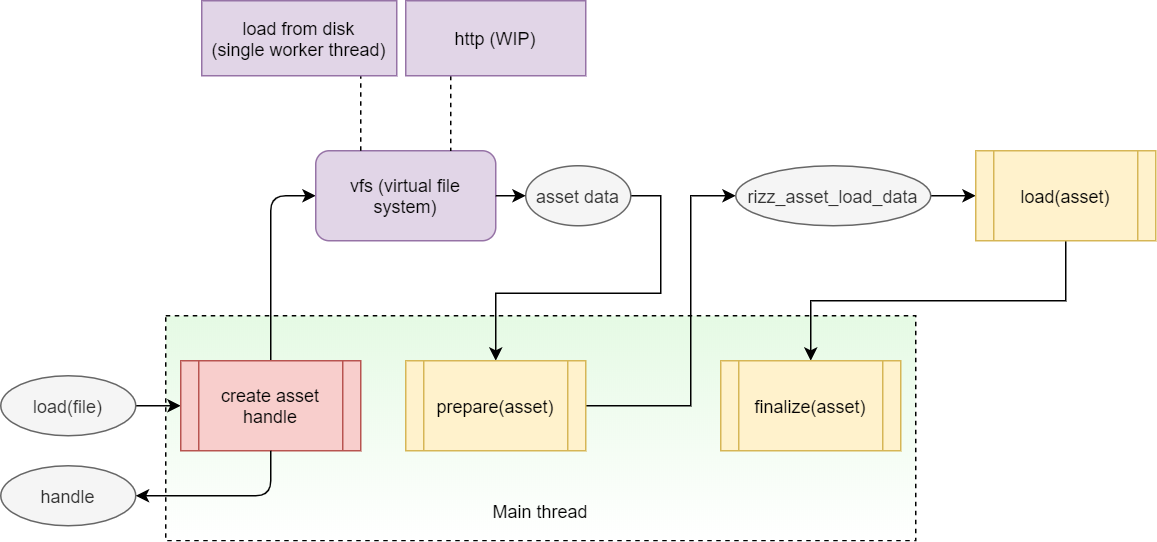

The diagram above was exported from draw.io. Its source (the exported page's mxGraphModel, read from the mxfile embedded in the PNG):
<mxGraphModel dx="1086" dy="636" grid="1" gridSize="10" guides="1" tooltips="1" connect="1" arrows="1" fold="1" page="1" pageScale="1" pageWidth="850" pageHeight="1100" math="0" shadow="0">
  <root>
    <mxCell id="0" />
    <mxCell id="1" parent="0" />
    <mxCell id="n7lnuDHeBxNcWToXjrmw-44" value="" style="rounded=0;whiteSpace=wrap;html=1;dashed=1;fillColor=#E5FAE4;gradientColor=#ffffff;" parent="1" vertex="1">
      <mxGeometry x="170" y="360" width="500" height="150" as="geometry" />
    </mxCell>
    <mxCell id="n7lnuDHeBxNcWToXjrmw-2" value="" style="endArrow=classic;html=1;entryX=0;entryY=0.5;entryDx=0;entryDy=0;" parent="1" source="n7lnuDHeBxNcWToXjrmw-3" target="n7lnuDHeBxNcWToXjrmw-24" edge="1">
      <mxGeometry width="50" height="50" relative="1" as="geometry">
        <mxPoint x="300" y="490" as="sourcePoint" />
        <mxPoint x="240" y="420" as="targetPoint" />
      </mxGeometry>
    </mxCell>
    <mxCell id="n7lnuDHeBxNcWToXjrmw-3" value="load(file)" style="ellipse;whiteSpace=wrap;html=1;fillColor=#f5f5f5;strokeColor=#666666;fontColor=#333333;" parent="1" vertex="1">
      <mxGeometry x="60" y="400" width="90" height="40" as="geometry" />
    </mxCell>
    <mxCell id="n7lnuDHeBxNcWToXjrmw-5" value="" style="endArrow=classic;html=1;exitX=0.5;exitY=0;exitDx=0;exitDy=0;entryX=0;entryY=0.5;entryDx=0;entryDy=0;" parent="1" source="n7lnuDHeBxNcWToXjrmw-24" target="n7lnuDHeBxNcWToXjrmw-6" edge="1">
      <mxGeometry width="50" height="50" relative="1" as="geometry">
        <mxPoint x="240.00000000000023" y="390" as="sourcePoint" />
        <mxPoint x="240" y="280" as="targetPoint" />
        <Array as="points">
          <mxPoint x="240" y="280" />
        </Array>
      </mxGeometry>
    </mxCell>
    <mxCell id="n7lnuDHeBxNcWToXjrmw-6" value="vfs (virtual file system)" style="rounded=1;whiteSpace=wrap;html=1;fillColor=#e1d5e7;strokeColor=#9673a6;" parent="1" vertex="1">
      <mxGeometry x="270" y="250" width="120" height="60" as="geometry" />
    </mxCell>
    <mxCell id="n7lnuDHeBxNcWToXjrmw-7" value="" style="endArrow=none;dashed=1;html=1;entryX=0.75;entryY=0;entryDx=0;entryDy=0;exitX=0.25;exitY=1;exitDx=0;exitDy=0;" parent="1" source="n7lnuDHeBxNcWToXjrmw-10" target="n7lnuDHeBxNcWToXjrmw-6" edge="1">
      <mxGeometry width="50" height="50" relative="1" as="geometry">
        <mxPoint x="400" y="190" as="sourcePoint" />
        <mxPoint x="540" y="330" as="targetPoint" />
      </mxGeometry>
    </mxCell>
    <mxCell id="n7lnuDHeBxNcWToXjrmw-8" value="" style="endArrow=none;dashed=1;html=1;entryX=0.25;entryY=0;entryDx=0;entryDy=0;exitX=0.815;exitY=0.98;exitDx=0;exitDy=0;exitPerimeter=0;" parent="1" source="n7lnuDHeBxNcWToXjrmw-9" target="n7lnuDHeBxNcWToXjrmw-6" edge="1">
      <mxGeometry width="50" height="50" relative="1" as="geometry">
        <mxPoint x="345" y="190" as="sourcePoint" />
        <mxPoint x="345" y="250" as="targetPoint" />
      </mxGeometry>
    </mxCell>
    <mxCell id="n7lnuDHeBxNcWToXjrmw-9" value="load from disk&lt;br&gt;(single worker thread)" style="rounded=0;whiteSpace=wrap;html=1;fillColor=#e1d5e7;strokeColor=#9673a6;" parent="1" vertex="1">
      <mxGeometry x="194" y="150" width="130" height="50" as="geometry" />
    </mxCell>
    <mxCell id="n7lnuDHeBxNcWToXjrmw-10" value="http (WIP)" style="rounded=0;whiteSpace=wrap;html=1;fillColor=#e1d5e7;strokeColor=#9673a6;" parent="1" vertex="1">
      <mxGeometry x="330" y="150" width="120" height="50" as="geometry" />
    </mxCell>
    <mxCell id="n7lnuDHeBxNcWToXjrmw-20" style="edgeStyle=orthogonalEdgeStyle;rounded=0;comic=0;orthogonalLoop=1;jettySize=auto;html=1;exitX=1;exitY=0.5;exitDx=0;exitDy=0;entryX=0.5;entryY=0;entryDx=0;entryDy=0;shadow=0;" parent="1" source="n7lnuDHeBxNcWToXjrmw-14" target="n7lnuDHeBxNcWToXjrmw-25" edge="1">
      <mxGeometry relative="1" as="geometry">
        <mxPoint x="500.19000000000005" y="388.02" as="targetPoint" />
      </mxGeometry>
    </mxCell>
    <mxCell id="n7lnuDHeBxNcWToXjrmw-14" value="asset data" style="ellipse;whiteSpace=wrap;html=1;fillColor=#f5f5f5;strokeColor=#666666;fontColor=#333333;" parent="1" vertex="1">
      <mxGeometry x="410" y="260" width="70" height="40" as="geometry" />
    </mxCell>
    <mxCell id="n7lnuDHeBxNcWToXjrmw-15" style="edgeStyle=orthogonalEdgeStyle;rounded=0;orthogonalLoop=1;jettySize=auto;html=1;exitX=1;exitY=0.5;exitDx=0;exitDy=0;entryX=0;entryY=0.5;entryDx=0;entryDy=0;shadow=0;" parent="1" source="n7lnuDHeBxNcWToXjrmw-6" target="n7lnuDHeBxNcWToXjrmw-14" edge="1">
      <mxGeometry relative="1" as="geometry">
        <mxPoint x="479.9100000000001" y="385.02" as="targetPoint" />
        <mxPoint x="430" y="280" as="sourcePoint" />
      </mxGeometry>
    </mxCell>
    <mxCell id="n7lnuDHeBxNcWToXjrmw-24" value="create asset handle" style="shape=process;whiteSpace=wrap;html=1;backgroundOutline=1;rounded=0;fillColor=#f8cecc;strokeColor=#b85450;" parent="1" vertex="1">
      <mxGeometry x="180" y="390" width="120" height="60" as="geometry" />
    </mxCell>
    <mxCell id="n7lnuDHeBxNcWToXjrmw-31" style="edgeStyle=orthogonalEdgeStyle;rounded=0;comic=0;orthogonalLoop=1;jettySize=auto;html=1;exitX=1;exitY=0.5;exitDx=0;exitDy=0;shadow=0;entryX=0;entryY=0.5;entryDx=0;entryDy=0;" parent="1" source="n7lnuDHeBxNcWToXjrmw-25" target="n7lnuDHeBxNcWToXjrmw-32" edge="1">
      <mxGeometry relative="1" as="geometry">
        <mxPoint x="610" y="280" as="targetPoint" />
        <Array as="points">
          <mxPoint x="520" y="420" />
          <mxPoint x="520" y="280" />
        </Array>
      </mxGeometry>
    </mxCell>
    <mxCell id="n7lnuDHeBxNcWToXjrmw-25" value="prepare(asset)" style="shape=process;whiteSpace=wrap;html=1;backgroundOutline=1;rounded=0;fillColor=#fff2cc;strokeColor=#d6b656;" parent="1" vertex="1">
      <mxGeometry x="330" y="390" width="120" height="60" as="geometry" />
    </mxCell>
    <mxCell id="n7lnuDHeBxNcWToXjrmw-38" style="edgeStyle=orthogonalEdgeStyle;rounded=0;comic=0;orthogonalLoop=1;jettySize=auto;html=1;exitX=1;exitY=0.5;exitDx=0;exitDy=0;shadow=0;" parent="1" source="n7lnuDHeBxNcWToXjrmw-32" edge="1">
      <mxGeometry relative="1" as="geometry">
        <mxPoint x="710" y="280" as="targetPoint" />
      </mxGeometry>
    </mxCell>
    <mxCell id="n7lnuDHeBxNcWToXjrmw-32" value="rizz_asset_load_data" style="ellipse;whiteSpace=wrap;html=1;rounded=0;fillColor=#f5f5f5;strokeColor=#666666;fontColor=#333333;" parent="1" vertex="1">
      <mxGeometry x="550" y="260" width="130" height="40" as="geometry" />
    </mxCell>
    <mxCell id="n7lnuDHeBxNcWToXjrmw-36" value="handle" style="ellipse;whiteSpace=wrap;html=1;fillColor=#f5f5f5;strokeColor=#666666;fontColor=#333333;" parent="1" vertex="1">
      <mxGeometry x="60" y="460" width="90" height="40" as="geometry" />
    </mxCell>
    <mxCell id="n7lnuDHeBxNcWToXjrmw-37" value="" style="endArrow=classic;html=1;shadow=0;exitX=0.5;exitY=1;exitDx=0;exitDy=0;entryX=1;entryY=0.5;entryDx=0;entryDy=0;" parent="1" source="n7lnuDHeBxNcWToXjrmw-24" target="n7lnuDHeBxNcWToXjrmw-36" edge="1">
      <mxGeometry width="50" height="50" relative="1" as="geometry">
        <mxPoint x="234" y="500" as="sourcePoint" />
        <mxPoint x="243" y="510" as="targetPoint" />
        <Array as="points">
          <mxPoint x="240" y="480" />
        </Array>
      </mxGeometry>
    </mxCell>
    <mxCell id="n7lnuDHeBxNcWToXjrmw-41" style="edgeStyle=orthogonalEdgeStyle;rounded=0;comic=0;orthogonalLoop=1;jettySize=auto;html=1;exitX=0.5;exitY=1;exitDx=0;exitDy=0;entryX=0.5;entryY=0;entryDx=0;entryDy=0;shadow=0;" parent="1" source="n7lnuDHeBxNcWToXjrmw-39" target="n7lnuDHeBxNcWToXjrmw-40" edge="1">
      <mxGeometry relative="1" as="geometry" />
    </mxCell>
    <mxCell id="n7lnuDHeBxNcWToXjrmw-39" value="load(asset)" style="shape=process;whiteSpace=wrap;html=1;backgroundOutline=1;rounded=0;fillColor=#fff2cc;strokeColor=#d6b656;" parent="1" vertex="1">
      <mxGeometry x="710" y="250" width="120" height="60" as="geometry" />
    </mxCell>
    <mxCell id="n7lnuDHeBxNcWToXjrmw-40" value="finalize(asset)" style="shape=process;whiteSpace=wrap;html=1;backgroundOutline=1;rounded=0;fillColor=#fff2cc;strokeColor=#d6b656;" parent="1" vertex="1">
      <mxGeometry x="540" y="390" width="120" height="60" as="geometry" />
    </mxCell>
    <mxCell id="n7lnuDHeBxNcWToXjrmw-45" value="Main thread" style="text;html=1;strokeColor=none;fillColor=none;align=center;verticalAlign=middle;whiteSpace=wrap;rounded=0;dashed=1;" parent="1" vertex="1">
      <mxGeometry x="380" y="480" width="80" height="20" as="geometry" />
    </mxCell>
  </root>
</mxGraphModel>